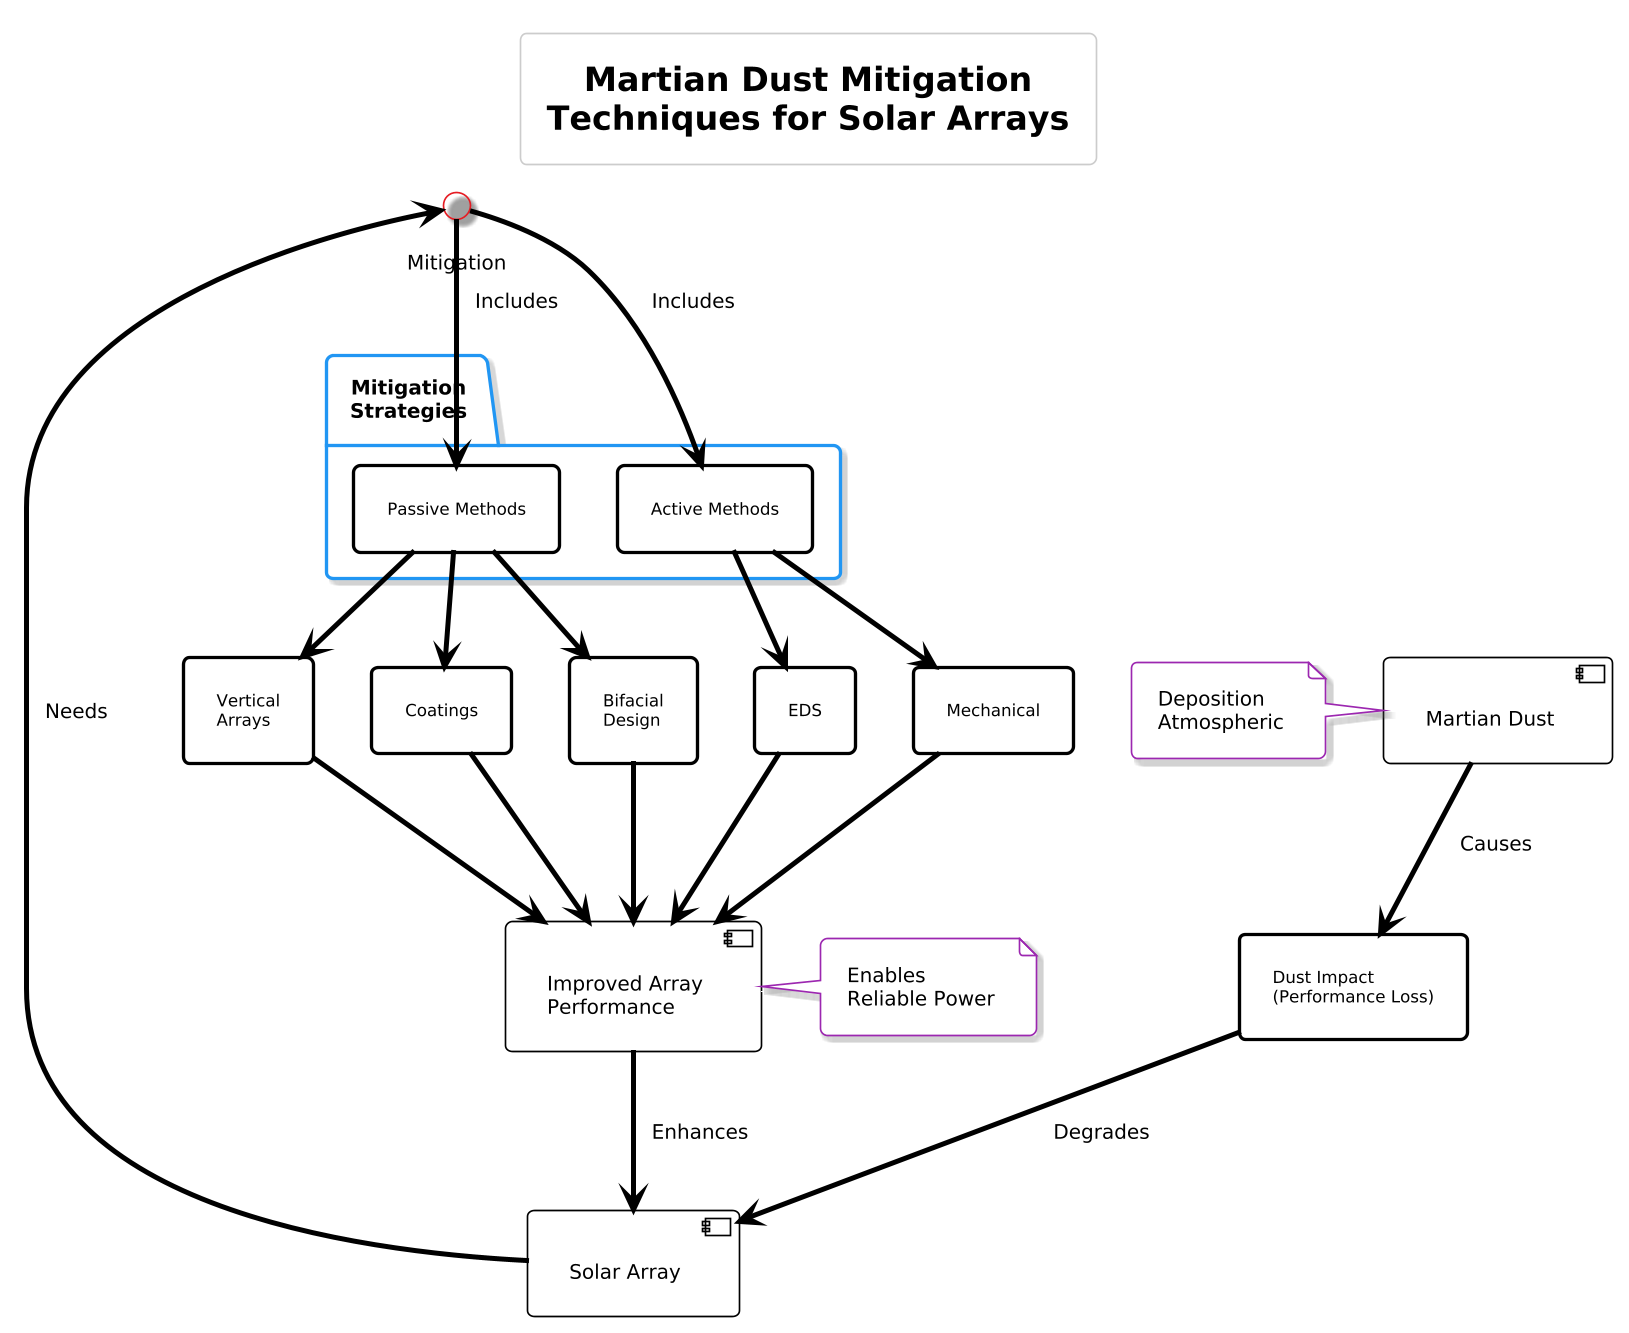

The diagram above was rendered by PlantUML. Its source (embedded in the PNG):
@startuml
!theme materia-outline
scale 1.6

skinparam defaultFontColor black
skinparam backgroundColor white


scale 1.6

skinparam defaultFontColor black
skinparam backgroundColor white



title "Martian Dust Mitigation\nTechniques for Solar Arrays"

skinparam rectangle {
  BorderColor black
  FontColor black
  shadowing 0
  FontSize 10
}
skinparam component {
  BorderColor black
  FontColor black
  shadowing 0
  FontSize 12
}
skinparam arrow {
  Color black
}

component "Martian Dust" as Dust

component "Solar Array" as Array

rectangle "Dust Impact\n(Performance Loss)" as Impact

package "Mitigation\nStrategies" {
  rectangle "Passive Methods" as Passive
  rectangle "Active Methods" as Active
}

rectangle "Vertical\nArrays" as Vertical
rectangle "Coatings" as Coatings
rectangle "Bifacial\nDesign" as Bifacial

rectangle "EDS" as EDS
rectangle "Mechanical" as Mechanical

component "Improved Array\nPerformance" as Outcome


Dust -down-> Impact : "Causes"
Impact -down-> Array : "Degrades"

Array -left-> Mitigation : "Needs"

Mitigation -down-> Passive : "Includes"
Mitigation -down-> Active : "Includes"

Passive -down-> Vertical
Passive -down-> Coatings
Passive -down-> Bifacial

Active -down-> EDS
Active -down-> Mechanical

Vertical -down-> Outcome
Coatings -down-> Outcome
Bifacial -down-> Outcome
EDS -down-> Outcome
Mechanical -down-> Outcome

Outcome -down-> Array : "Enhances"

note left of Dust
  Deposition
  Atmospheric
end note

note right of Outcome
  Enables
  Reliable Power
end note
@enduml